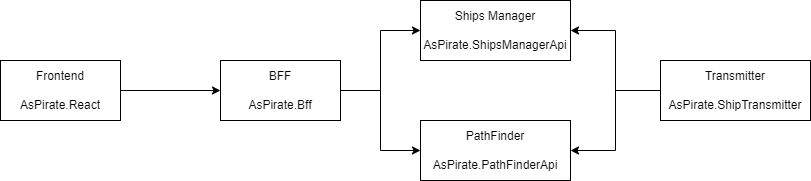

The diagram above was exported from draw.io. Its source (the exported page's mxGraphModel, read from the mxfile embedded in the PNG):
<mxGraphModel dx="2074" dy="1140" grid="1" gridSize="10" guides="1" tooltips="1" connect="1" arrows="1" fold="1" page="1" pageScale="1" pageWidth="850" pageHeight="1100" math="0" shadow="0">
  <root>
    <mxCell id="0" />
    <mxCell id="1" parent="0" />
    <mxCell id="Im9S2M5vWkEiWmgLOc8U-6" style="edgeStyle=orthogonalEdgeStyle;rounded=0;orthogonalLoop=1;jettySize=auto;html=1;" edge="1" parent="1" source="Im9S2M5vWkEiWmgLOc8U-1" target="Im9S2M5vWkEiWmgLOc8U-2">
      <mxGeometry relative="1" as="geometry" />
    </mxCell>
    <mxCell id="Im9S2M5vWkEiWmgLOc8U-1" value="Frontend&lt;div&gt;&lt;br&gt;&lt;/div&gt;&lt;div&gt;AsPirate.React&lt;/div&gt;" style="rounded=0;whiteSpace=wrap;html=1;" vertex="1" parent="1">
      <mxGeometry x="40" y="320" width="120" height="60" as="geometry" />
    </mxCell>
    <mxCell id="Im9S2M5vWkEiWmgLOc8U-7" style="edgeStyle=orthogonalEdgeStyle;rounded=0;orthogonalLoop=1;jettySize=auto;html=1;" edge="1" parent="1" source="Im9S2M5vWkEiWmgLOc8U-2" target="Im9S2M5vWkEiWmgLOc8U-3">
      <mxGeometry relative="1" as="geometry" />
    </mxCell>
    <mxCell id="Im9S2M5vWkEiWmgLOc8U-8" style="edgeStyle=orthogonalEdgeStyle;rounded=0;orthogonalLoop=1;jettySize=auto;html=1;" edge="1" parent="1" source="Im9S2M5vWkEiWmgLOc8U-2" target="Im9S2M5vWkEiWmgLOc8U-4">
      <mxGeometry relative="1" as="geometry" />
    </mxCell>
    <mxCell id="Im9S2M5vWkEiWmgLOc8U-2" value="BFF&lt;div&gt;&lt;br&gt;&lt;/div&gt;&lt;div&gt;AsPirate.Bff&lt;/div&gt;" style="rounded=0;whiteSpace=wrap;html=1;" vertex="1" parent="1">
      <mxGeometry x="260" y="320" width="120" height="60" as="geometry" />
    </mxCell>
    <mxCell id="Im9S2M5vWkEiWmgLOc8U-3" value="Ships Manager&lt;div&gt;&lt;br&gt;&lt;/div&gt;&lt;div&gt;AsPirate.ShipsManagerApi&lt;/div&gt;" style="rounded=0;whiteSpace=wrap;html=1;" vertex="1" parent="1">
      <mxGeometry x="460" y="260" width="150" height="60" as="geometry" />
    </mxCell>
    <mxCell id="Im9S2M5vWkEiWmgLOc8U-4" value="PathFinder&lt;div&gt;&lt;br&gt;&lt;/div&gt;&lt;div&gt;AsPirate.PathFinderApi&lt;/div&gt;" style="rounded=0;whiteSpace=wrap;html=1;" vertex="1" parent="1">
      <mxGeometry x="460" y="380" width="150" height="60" as="geometry" />
    </mxCell>
    <mxCell id="Im9S2M5vWkEiWmgLOc8U-9" style="edgeStyle=orthogonalEdgeStyle;rounded=0;orthogonalLoop=1;jettySize=auto;html=1;" edge="1" parent="1" source="Im9S2M5vWkEiWmgLOc8U-5" target="Im9S2M5vWkEiWmgLOc8U-3">
      <mxGeometry relative="1" as="geometry" />
    </mxCell>
    <mxCell id="Im9S2M5vWkEiWmgLOc8U-10" style="edgeStyle=orthogonalEdgeStyle;rounded=0;orthogonalLoop=1;jettySize=auto;html=1;" edge="1" parent="1" source="Im9S2M5vWkEiWmgLOc8U-5" target="Im9S2M5vWkEiWmgLOc8U-4">
      <mxGeometry relative="1" as="geometry" />
    </mxCell>
    <mxCell id="Im9S2M5vWkEiWmgLOc8U-5" value="&lt;div&gt;Transmitter&lt;/div&gt;&lt;div&gt;&lt;br&gt;&lt;/div&gt;&lt;div&gt;AsPirate.ShipTransmitter&lt;/div&gt;" style="rounded=0;whiteSpace=wrap;html=1;" vertex="1" parent="1">
      <mxGeometry x="700" y="320" width="150" height="60" as="geometry" />
    </mxCell>
  </root>
</mxGraphModel>